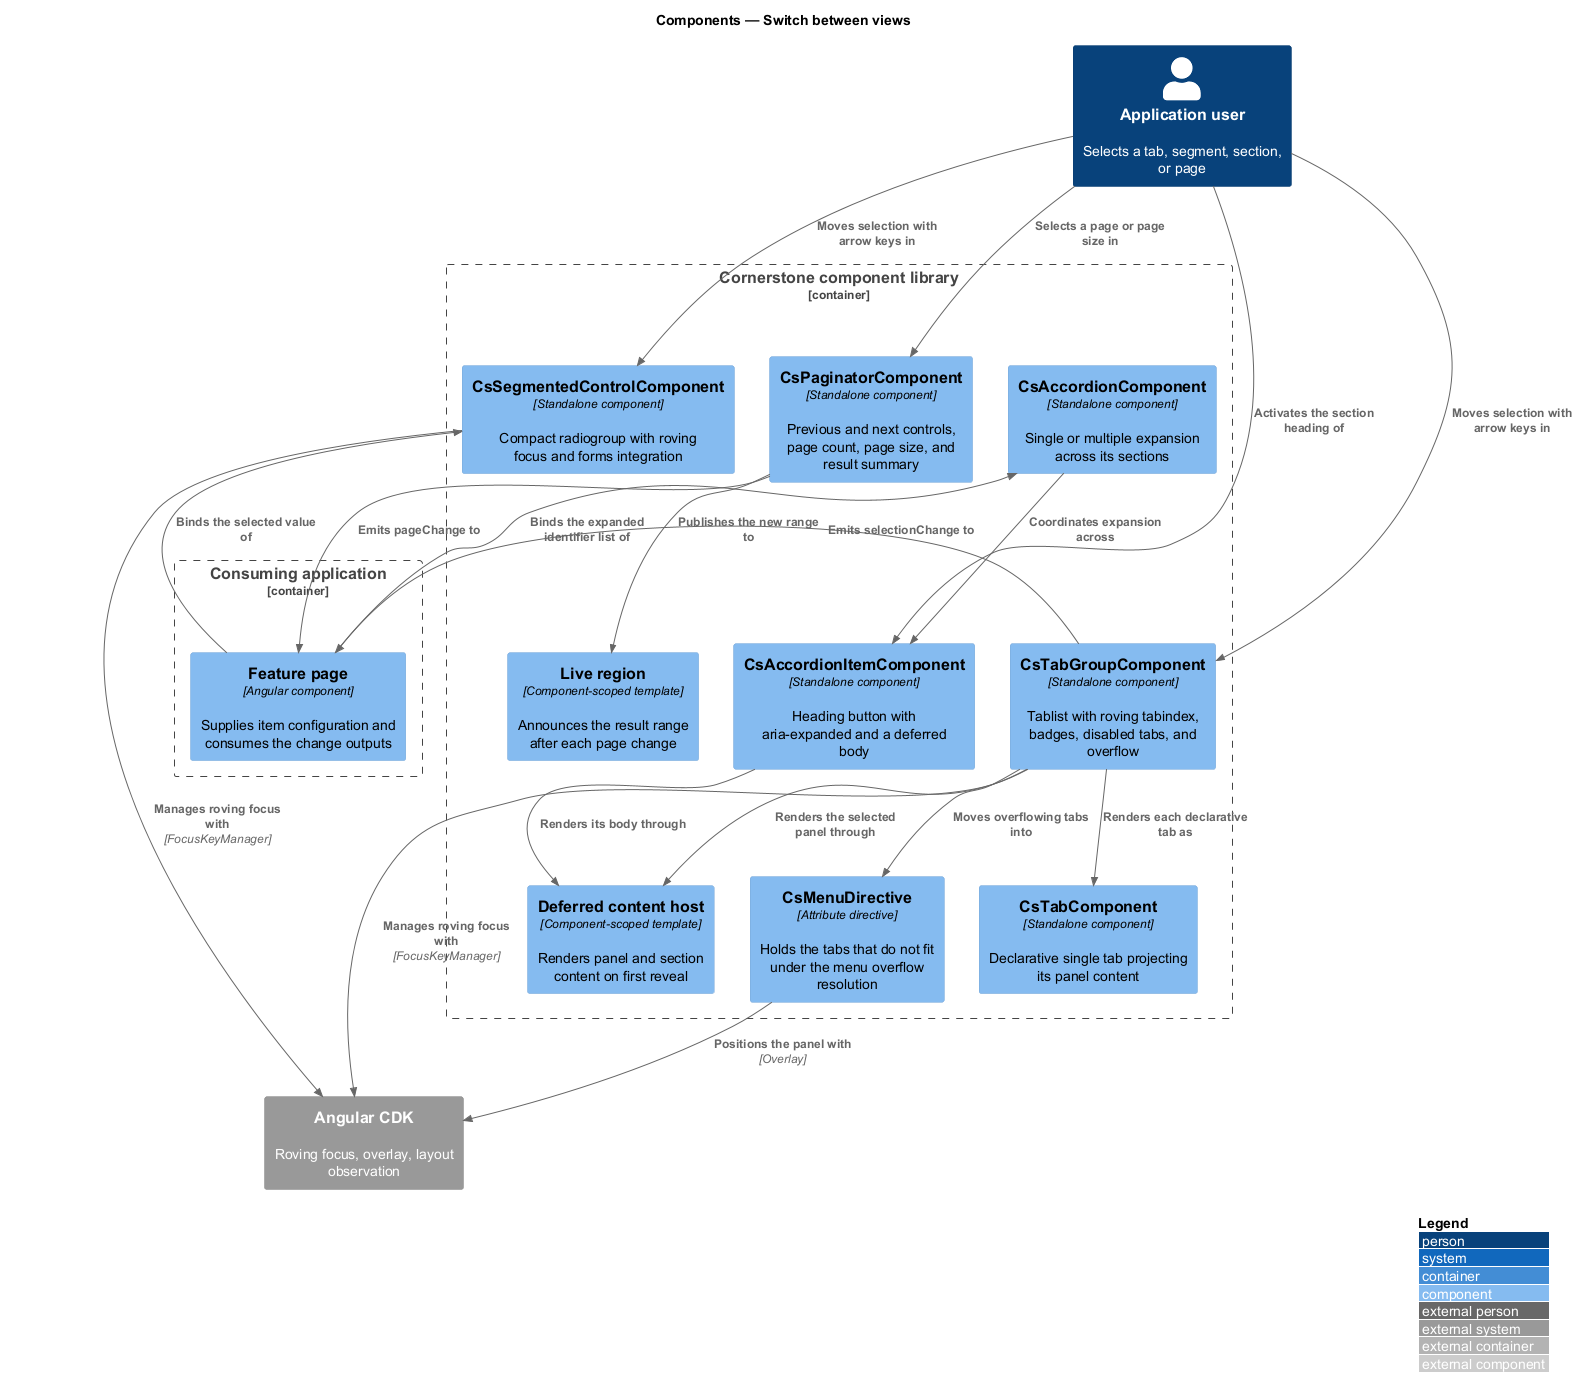

The diagram above was rendered by PlantUML. Its source (embedded in the PNG):
@startuml
!include <C4/C4_Component>
LAYOUT_WITH_LEGEND()
title Components — Switch between views

Person(user, "Application user", "Selects a tab, segment, section, or page")

Container_Boundary(lib, "Cornerstone component library") {
  Component(tabs, "CsTabGroupComponent", "Standalone component", "Tablist with roving tabindex, badges, disabled tabs, and overflow")
  Component(tab, "CsTabComponent", "Standalone component", "Declarative single tab projecting its panel content")
  Component(segment, "CsSegmentedControlComponent", "Standalone component", "Compact radiogroup with roving focus and forms integration")
  Component(accordion, "CsAccordionComponent", "Standalone component", "Single or multiple expansion across its sections")
  Component(accitem, "CsAccordionItemComponent", "Standalone component", "Heading button with aria-expanded and a deferred body")
  Component(paginator, "CsPaginatorComponent", "Standalone component", "Previous and next controls, page count, page size, and result summary")
  Component(defer, "Deferred content host", "Component-scoped template", "Renders panel and section content on first reveal")
  Component(live, "Live region", "Component-scoped template", "Announces the result range after each page change")
  Component(menu, "CsMenuDirective", "Attribute directive", "Holds the tabs that do not fit under the menu overflow resolution")
}

Container_Boundary(appb, "Consuming application") {
  Component(page, "Feature page", "Angular component", "Supplies item configuration and consumes the change outputs")
}

System_Ext(cdk, "Angular CDK", "Roving focus, overlay, layout observation")

Rel(user, tabs, "Moves selection with arrow keys in")
Rel(user, segment, "Moves selection with arrow keys in")
Rel(user, accitem, "Activates the section heading of")
Rel(user, paginator, "Selects a page or page size in")
Rel(tabs, tab, "Renders each declarative tab as")
Rel(tabs, defer, "Renders the selected panel through")
Rel(accordion, accitem, "Coordinates expansion across")
Rel(accitem, defer, "Renders its body through")
Rel(tabs, menu, "Moves overflowing tabs into")
Rel(menu, cdk, "Positions the panel with", "Overlay")
Rel(tabs, cdk, "Manages roving focus with", "FocusKeyManager")
Rel(segment, cdk, "Manages roving focus with", "FocusKeyManager")
Rel(paginator, live, "Publishes the new range to")
Rel(tabs, page, "Emits selectionChange to")
Rel(paginator, page, "Emits pageChange to")
Rel(page, accordion, "Binds the expanded identifier list of")
Rel(page, segment, "Binds the selected value of")
@enduml